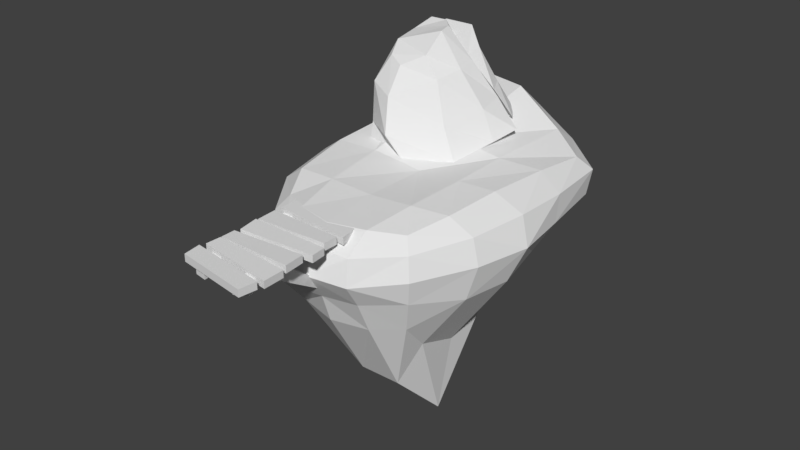 # Source: assets_v1.blend  (saved by Blender 2.78.0; exported with 4.5.12 LTS)
import bpy
from mathutils import Matrix  # noqa: F401  (used for matrix-valued properties, if any)

bpy.ops.wm.read_factory_settings(use_empty=True)
scene = bpy.context.scene
scene.name = 'Scene'

# ---- collections
col_collection_1 = bpy.data.collections.new('Collection 1'); scene.collection.children.link(col_collection_1)

# ---- materials (node trees are filled in below, after node groups)
mat_material = bpy.data.materials.new('Material')
mat_material.alpha_threshold = 0.0
mat_material.use_transparent_shadow = False
mat_material.roughness = 0.5
mat_material.line_color = (0.0, 0.0, 0.0, 1.0)

# ---- material node trees

# ---- world
world_world = bpy.data.worlds.new('World'); scene.world = world_world
world_world.color = (0.05088, 0.05088, 0.05088)
world_world.use_sun_shadow = False
world_world.sun_shadow_jitter_overblur = 0.0
world_world.cycles.sampling_method = 'MANUAL'

# ---- meshes
me_cube_003 = bpy.data.meshes.new('Cube.003')
me_cube_003.from_pydata([(-1.269, -0.128, -0.1855), (-1.269, -0.128, 0.0667), (-1.224, 0.4853, -0.1855), (-1.224, 0.4855, 0.0667), (1.516, -0.3686, -0.1855), (1.516, -0.3686, 0.0667), (1.388, 0.2446, -0.1855), (1.388, 0.2446, 0.0667), (-1.258, -1.066, -0.22), (-1.266, -1.063, 0.03209), (-1.315, -0.3265, -0.2301), (-1.322, -0.3236, 0.02195), (1.389, -1.031, -0.1428), (1.382, -1.028, 0.1093), (1.387, -0.51, -0.1488), (1.38, -0.5071, 0.1032), (-1.104, -1.924, -0.1593), (-1.098, -1.926, 0.09275), (-1.226, -1.193, -0.1492), (-1.22, -1.195, 0.1029), (1.531, -1.654, -0.2198), (1.537, -1.657, 0.03233), (1.482, -1.136, -0.2135), (1.488, -1.138, 0.03862), (1.448, -3.699, -0.1855), (1.448, -3.699, 0.0667), (1.368, -4.308, -0.1855), (1.368, -4.308, 0.0667), (-1.318, -3.297, -0.1855), (-1.318, -3.297, 0.0667), (-1.226, -3.916, -0.1855), (-1.226, -3.916, 0.0667), (1.492, -2.762, -0.22), (1.499, -2.765, 0.03209), (1.506, -3.503, -0.2301), (1.513, -3.507, 0.02195), (-1.153, -2.643, -0.1428), (-1.146, -2.647, 0.1093), (-1.181, -3.163, -0.1488), (-1.174, -3.167, 0.1032), (1.387, -1.896, -0.1593), (1.381, -1.893, 0.09275), (1.467, -2.633, -0.1492), (1.461, -2.63, 0.1029), (-1.258, -2.013, -0.2198), (-1.264, -2.01, 0.03233), (-1.24, -2.533, -0.2135), (-1.246, -2.53, 0.03862), (-0.4213, -3.937, -0.4648), (-0.4213, -3.937, -0.07983), (-0.8453, -3.864, -0.4648), (-0.8453, -3.864, -0.07983), (-0.782, 0.5825, -0.4648), (-0.782, 0.5882, -0.07983), (-1.174, 0.3615, -0.4648), (-1.174, 0.3615, -0.07983), (0.1153, 0.4968, -0.4648), (0.1153, 0.5044, -0.07983), (0.5433, 0.4464, -0.4648), (0.5433, 0.453, -0.07983), (0.7795, -4.0, -0.4648), (0.7795, -4.0, -0.07983), (1.156, -3.768, -0.4648), (1.156, -3.768, -0.07983), (-0.5307, -2.798, -0.4499), (-0.5307, -2.57, -0.1738), (-0.9244, -2.746, -0.4926), (-0.9244, -2.518, -0.2166), (-0.8656, 0.9551, -2.824), (-0.8641, 1.182, -2.548), (-1.229, 0.8072, -2.702), (-1.226, 1.034, -2.426), (0.006336, 0.8849, -2.777), (0.006336, 1.112, -2.5), (0.4037, 0.8536, -2.78), (0.4037, 1.081, -2.502), (0.6231, -2.843, -0.4125), (0.6231, -2.616, -0.1365), (0.973, -2.786, -0.4354), (0.9545, -2.449, -0.2736)], [], [(0, 1, 3, 2), (2, 3, 7, 6), (6, 7, 5, 4), (4, 5, 1, 0), (2, 6, 4, 0), (7, 3, 1, 5), (8, 9, 11, 10), (10, 11, 15, 14), (14, 15, 13, 12), (12, 13, 9, 8), (10, 14, 12, 8), (15, 11, 9, 13), (16, 17, 19, 18), (18, 19, 23, 22), (22, 23, 21, 20), (20, 21, 17, 16), (18, 22, 20, 16), (23, 19, 17, 21), (24, 25, 27, 26), (26, 27, 31, 30), (30, 31, 29, 28), (28, 29, 25, 24), (26, 30, 28, 24), (31, 27, 25, 29), (32, 33, 35, 34), (34, 35, 39, 38), (38, 39, 37, 36), (36, 37, 33, 32), (34, 38, 36, 32), (39, 35, 33, 37), (40, 41, 43, 42), (42, 43, 47, 46), (46, 47, 45, 44), (44, 45, 41, 40), (42, 46, 44, 40), (47, 43, 41, 45), (48, 49, 51, 50), (50, 51, 55, 54), (54, 55, 53, 52), (52, 53, 49, 48), (50, 54, 52, 48), (55, 51, 49, 53), (56, 57, 59, 58), (58, 59, 63, 62), (62, 63, 61, 60), (60, 61, 57, 56), (58, 62, 60, 56), (63, 59, 57, 61), (64, 65, 67, 66), (66, 67, 71, 70), (70, 71, 69, 68), (68, 69, 65, 64), (66, 70, 68, 64), (71, 67, 65, 69), (72, 73, 75, 74), (74, 75, 79, 78), (78, 79, 77, 76), (76, 77, 73, 72), (74, 78, 76, 72), (79, 75, 73, 77)])
me_cube_003.materials.append(mat_material)
me_cube_003.use_remesh_preserve_volume = False
me_cube_003.use_remesh_preserve_attributes = False
me_cube_003.use_mirror_vertex_groups = False
me_cube_003.update()
me_cube_002 = bpy.data.meshes.new('Cube.002')
me_cube_002.from_pydata([(-1.329, -2.309, -0.2471), (2.731, 0.6478, -0.2471), (-1.983, -1.144, -0.2471), (1.642, 1.621, -0.2471), (0.323, -2.577, -0.06028), (-0.1751, 2.132, -0.2471), (1.835, -1.864, -0.2471), (-1.438, 0.9119, -0.2471), (2.416, -0.3382, -0.2471), (-1.276, -1.813, 0.8256), (2.084, 0.7858, 0.8256), (-1.671, -0.6416, 0.8256), (1.16, 1.45, 0.8256), (-0.2032, -2.555, 0.8256), (-0.2311, 1.968, 0.8256), (1.431, -1.503, 0.8256), (-1.237, 0.9961, 0.8256), (2.095, -0.1348, 0.8256), (-1.101, -1.482, 2.183), (1.54, 0.5213, 2.183), (-1.286, -0.4459, 2.183), (0.7378, 1.031, 2.183), (-0.2787, -1.923, 1.91), (-0.2486, 1.436, 2.183), (1.083, -0.9507, 2.183), (-0.9738, 0.7348, 2.183), (1.429, -0.08047, 2.183), (-0.6174, -0.9041, 2.916), (0.9307, 0.3501, 3.49), (-0.7454, -0.2871, 3.171), (0.5717, 0.7506, 3.49), (-0.1133, -1.186, 2.704), (-0.1027, 0.878, 3.49), (0.6554, -0.7295, 2.916), (-0.5517, 0.444, 3.245), (0.9359, -0.06084, 3.49), (-0.125, 2.166, -0.1953), (1.594, 1.685, -0.1953), (-0.1783, 2.01, 0.8264), (1.146, 1.516, 0.8264), (-0.195, 1.502, 2.119), (0.7446, 1.117, 2.119), (-0.02727, 1.027, 3.019), (0.6168, 0.9092, 3.019), (-0.1702, 2.211, -0.1907), (2.22, 1.256, -0.1907), (-0.2261, 2.047, 0.882), (1.755, 1.102, 0.882), (-0.2571, 1.488, 2.239), (1.148, 0.8171, 2.239), (-0.1049, 0.9428, 3.261), (0.816, 0.5971, 2.959), (-0.323, 2.577, 0.06028), (1.75, 2.004, -0.1973), (-0.1986, 2.204, 0.9666), (1.581, 1.6, 0.9666), (-0.1792, 1.743, 2.324), (1.288, 1.32, 2.324), (0.08391, 1.414, 3.19), (1.031, 1.473, 3.029)], [], [(3, 1, 5), (1, 8, 7, 5), (7, 8, 6, 2), (0, 2, 6, 4), (3, 12, 10, 1), (7, 16, 14, 5), (2, 11, 16, 7), (0, 9, 11, 2), (4, 13, 9, 0), (6, 15, 13, 4), (1, 10, 17, 8), (8, 17, 15, 6), (30, 43, 42, 32), (13, 22, 18, 9), (15, 24, 22, 13), (10, 19, 26, 17), (17, 26, 24, 15), (23, 40, 38, 14), (12, 21, 19, 10), (16, 25, 23, 14), (11, 20, 25, 16), (9, 18, 20, 11), (25, 34, 32, 23), (20, 29, 34, 25), (18, 27, 29, 20), (22, 31, 27, 18), (24, 33, 31, 22), (19, 28, 35, 26), (26, 35, 33, 24), (14, 38, 36, 5), (21, 30, 28, 19), (30, 32, 34, 28), (28, 34, 29, 35), (29, 27, 33, 35), (31, 33, 27), (42, 50, 48, 40), (38, 46, 44, 36), (40, 48, 46, 38), (5, 36, 37, 3), (32, 42, 40, 23), (12, 39, 41, 21), (21, 41, 43, 30), (3, 37, 39, 12), (51, 59, 58, 50), (49, 57, 59, 51), (44, 52, 53, 45), (39, 47, 49, 41), (37, 45, 47, 39), (36, 44, 45, 37), (41, 49, 51, 43), (43, 51, 50, 42), (52, 54, 55, 53), (54, 56, 57, 55), (56, 58, 59, 57), (48, 56, 54, 46), (46, 54, 52, 44), (50, 58, 56, 48), (47, 55, 57, 49), (45, 53, 55, 47)])
me_cube_002.use_remesh_preserve_volume = False
me_cube_002.use_remesh_preserve_attributes = False
me_cube_002.use_mirror_vertex_groups = False
me_cube_002.update()
me_cube = bpy.data.meshes.new('Cube')
me_cube.from_pydata([(0.3133, -0.0327, -7.509), (2.008, 0.0412, -7.871), (0.3961, -1.953, -5.892), (-1.294, -0.03497, -5.153), (0.3094, 1.812, -6.141), (1.641, 1.684, -6.294), (1.713, -1.748, -6.068), (-1.12, -1.793, -4.535), (-1.148, 1.615, -4.511), (0.3133, 1.046, 0.09169), (0.3134, 2.994, 0.6361), (-1.481, 0.9403, 0.3542), (0.3961, -1.455, 0.1803), (2.052, 0.806, 0.3225), (2.08, 2.958, 0.3853), (-1.289, 3.863, 1.169), (-1.188, -1.472, 0.251), (1.913, -1.363, 0.2405), (4.628, 0.9682, -1.233), (4.352, 2.955, -1.233), (4.278, 1.15, -0.2704), (4.186, -0.9712, -1.234), (4.166, 0.6176, -2.413), (3.909, 2.37, -2.155), (4.27, 3.241, -0.336), (3.917, -0.8981, -0.3608), (3.846, -1.068, -2.423), (0.5125, -4.649, -1.218), (1.875, -4.249, -1.36), (0.5133, -4.268, -0.364), (-0.808, -4.443, -1.362), (0.5146, -3.86, -2.287), (1.795, -3.684, -2.211), (1.795, -4.059, -0.4867), (-0.7552, -4.114, -0.4887), (-0.7552, -4.112, -2.212), (-4.082, 0.9476, -1.233), (-3.483, -1.41, -1.233), (-3.856, 1.039, -0.2625), (-3.632, 2.736, -1.232), (-3.469, 0.6086, -2.206), (-3.057, -1.373, -2.151), (-3.331, -1.37, -0.3403), (-3.392, 3.201, -0.2002), (-3.218, 2.101, -2.14), (0.2288, 7.352, -0.7064), (2.273, 6.594, -1.138), (0.2247, 5.064, -2.235), (-1.197, 7.594, -0.8577), (0.2648, 7.824, 0.5055), (2.333, 7.06, -0.1685), (1.864, 4.682, -2.176), (-1.121, 5.604, -2.162), (-1.121, 8.065, 0.2714), (2.561, 1.636, -4.218), (2.357, 0.2224, -5.059), (2.486, -1.445, -4.389), (1.618, 2.851, -3.663), (0.2668, 2.968, -3.623), (-1.064, 2.977, -3.269), (3.347, 4.307, -2.093), (3.968, 5.435, -1.234), (3.997, 5.718, -0.4138), (1.744, -3.151, -3.345), (0.4895, -3.506, -3.299), (-0.812, -3.243, -3.201), (3.011, -2.804, -2.134), (3.169, -2.961, -1.285), (3.011, -2.804, -0.5048), (-2.063, -1.812, -3.074), (-2.28, 0.13, -3.365), (-2.189, 1.51, -3.193), (-2.135, -3.092, -2.113), (-2.268, -3.277, -1.283), (-2.135, -3.092, -0.4974), (-2.378, 4.108, -2.042), (-2.529, 5.287, -1.119), (-2.378, 5.791, 0.002982), (3.509, 3.265, 0.2585), (3.37, 0.9132, 0.3256), (3.128, -1.062, 0.1688), (2.298, 6.111, 0.4663), (0.4075, 6.558, 1.468), (-1.067, 6.884, 1.478), (1.744, -3.171, 0.07882), (0.4872, -3.516, 0.07209), (-0.8121, -3.235, 0.06733), (-2.544, -1.449, 0.2221), (-2.941, 0.8, 0.3778), (-2.616, 3.583, 0.7461), (2.614, 2.842, -3.078), (2.665, -2.466, -3.3), (-1.814, -2.699, -2.889), (-1.971, 2.746, -2.851), (3.575, 5.322, 0.06069), (2.683, -2.46, -0.06705), (-1.848, -2.695, -0.05591), (-2.046, 5.537, 0.7801)], [], [(0, 4, 5, 1), (1, 5, 54, 55), (4, 58, 57, 5), (5, 57, 90, 54), (0, 1, 6, 2), (2, 6, 63, 64), (1, 55, 56, 6), (6, 56, 91, 63), (0, 2, 7, 3), (3, 7, 69, 70), (2, 64, 65, 7), (7, 65, 92, 69), (0, 3, 8, 4), (4, 8, 59, 58), (3, 70, 71, 8), (8, 71, 93, 59), (9, 13, 14, 10), (10, 14, 81, 82), (13, 79, 78, 14), (14, 78, 94, 81), (9, 10, 15, 11), (11, 15, 89, 88), (10, 82, 83, 15), (15, 83, 97, 89), (9, 11, 16, 12), (12, 16, 86, 85), (11, 88, 87, 16), (16, 87, 96, 86), (9, 12, 17, 13), (13, 17, 80, 79), (12, 85, 84, 17), (17, 84, 95, 80), (18, 22, 23, 19), (19, 23, 60, 61), (22, 55, 54, 23), (23, 54, 90, 60), (18, 19, 24, 20), (20, 24, 78, 79), (19, 61, 62, 24), (24, 62, 94, 78), (18, 20, 25, 21), (21, 25, 68, 67), (20, 79, 80, 25), (25, 80, 95, 68), (18, 21, 26, 22), (22, 26, 56, 55), (21, 67, 66, 26), (26, 66, 91, 56), (27, 31, 32, 28), (28, 32, 66, 67), (31, 64, 63, 32), (32, 63, 91, 66), (27, 28, 33, 29), (29, 33, 84, 85), (28, 67, 68, 33), (33, 68, 95, 84), (27, 29, 34, 30), (30, 34, 74, 73), (29, 85, 86, 34), (34, 86, 96, 74), (27, 30, 35, 31), (31, 35, 65, 64), (30, 73, 72, 35), (35, 72, 92, 65), (36, 40, 41, 37), (37, 41, 72, 73), (40, 70, 69, 41), (41, 69, 92, 72), (36, 37, 42, 38), (38, 42, 87, 88), (37, 73, 74, 42), (42, 74, 96, 87), (36, 38, 43, 39), (39, 43, 77, 76), (38, 88, 89, 43), (43, 89, 97, 77), (36, 39, 44, 40), (40, 44, 71, 70), (39, 76, 75, 44), (44, 75, 93, 71), (45, 49, 50, 46), (46, 50, 62, 61), (49, 82, 81, 50), (50, 81, 94, 62), (45, 46, 51, 47), (47, 51, 57, 58), (46, 61, 60, 51), (51, 60, 90, 57), (45, 47, 52, 48), (48, 52, 75, 76), (47, 58, 59, 52), (52, 59, 93, 75), (45, 48, 53, 49), (49, 53, 83, 82), (48, 76, 77, 53), (53, 77, 97, 83)])
me_cube.materials.append(mat_material)
me_cube.use_remesh_preserve_volume = False
me_cube.use_remesh_preserve_attributes = False
me_cube.use_mirror_vertex_groups = False
me_cube.update()

# ---- objects
ob_cube_002 = bpy.data.objects.new('Cube.002', me_cube_003)
ob_cube_001 = bpy.data.objects.new('Cube.001', me_cube_002)
ob_cube = bpy.data.objects.new('Cube', me_cube)

# ---- transforms, parenting, visibility, modifiers, constraints
ob_cube_002.location = (-0.515, -2.709, -0.1523)
ob_cube_002.lock_rotations_4d = False
ob_cube_002.empty_display_type = 'ARROWS'
ob_cube_002.lineart.crease_threshold = 0.0
ob_cube_001.location = (-1.5, 4.5, 0.5)
ob_cube_001.rotation_euler = (0.1865, -0.1056, 0.04865)
ob_cube_001.lineart.crease_threshold = 0.0
ob_cube.location = (-0.515, 0.8447, -0.1523)
ob_cube.lock_rotations_4d = False
ob_cube.empty_display_type = 'ARROWS'
ob_cube.lineart.crease_threshold = 0.0

# ---- collection membership
col_collection_1.objects.link(ob_cube_002)
col_collection_1.objects.link(ob_cube_001)
col_collection_1.objects.link(ob_cube)

# ---- scene / render settings (as saved in the file)
scene.frame_start = 1; scene.frame_end = 250; scene.frame_set(1)
scene.render.engine = 'BLENDER_EEVEE_NEXT'
scene.render.resolution_percentage = 50
scene.render.dither_intensity = 0.0
scene.cycles.use_denoising = False
scene.cycles.samples = 128
scene.cycles.sampling_pattern = 'TABULATED_SOBOL'
scene.cycles.light_sampling_threshold = 0.0
scene.cycles.use_adaptive_sampling = False
scene.cycles.use_light_tree = False
scene.cycles.blur_glossy = 0.0
scene.cycles.sample_clamp_indirect = 0.0
scene.view_settings.view_transform = 'Standard'
bpy.context.view_layer.update()

# ---- added for rendering (the .blend has no active camera and no usable light): camera, sun
cam_auto = bpy.data.cameras.new('AutoCamera')
cam_auto.lens = 50.0
cam_auto.sensor_width = 36.0
cam_auto.clip_end = 1000.0
ob_auto_camera = bpy.data.objects.new('AutoCamera', cam_auto)
scene.collection.objects.link(ob_auto_camera)
ob_auto_camera.location = (20.2542, -23.6498, 14.7219)
ob_auto_camera.rotation_euler = (1.09748, -7.21219e-08, 0.694738)
scene.camera = ob_auto_camera
light_auto_sun = bpy.data.lights.new('AutoSun', 'SUN')
light_auto_sun.energy = 3.0
light_auto_sun.angle = 0.0523599
ob_auto_sun = bpy.data.objects.new('AutoSun', light_auto_sun)
scene.collection.objects.link(ob_auto_sun)
ob_auto_sun.rotation_euler = (0.872665, 0.174533, 0.523599)
bpy.context.view_layer.update()

